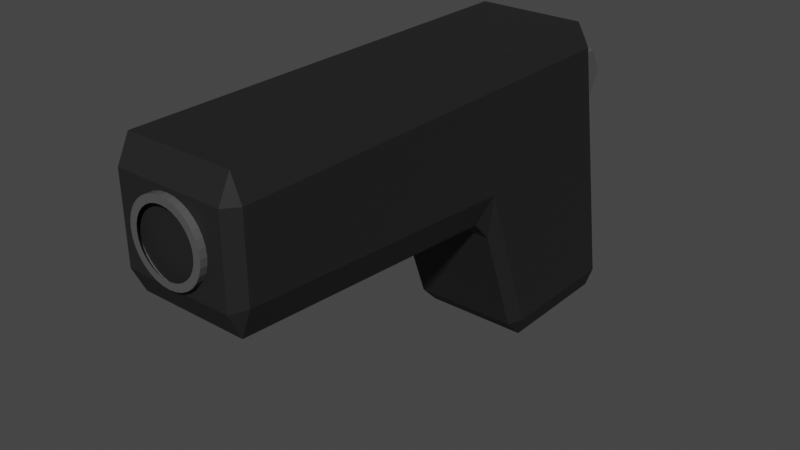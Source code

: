 # Source: Pistol.blend  (saved by Blender 3.4.6; exported with 4.5.12 LTS)
import bpy
from mathutils import Matrix  # noqa: F401  (used for matrix-valued properties, if any)

bpy.ops.wm.read_factory_settings(use_empty=True)
scene = bpy.context.scene
scene.name = 'Scene'

# ---- collections
col_collection = bpy.data.collections.new('Collection'); scene.collection.children.link(col_collection)

# ---- materials (node trees are filled in below, after node groups)
mat_pistolblack = bpy.data.materials.new('PistolBlack')
mat_pistolblack.alpha_threshold = 0.0
mat_pistolblack.use_transparent_shadow = False
mat_pistolblack.roughness = 0.5
mat_pistolblack.line_color = (0.0, 0.0, 0.0, 1.0)
mat_pistolgray = bpy.data.materials.new('PistolGray')
mat_pistolgray.use_transparent_shadow = False

# ---- material node trees
mat_pistolblack.use_nodes = True; mat_pistolblack.node_tree.nodes.clear()
_N = mat_pistolblack.node_tree.nodes; _L = mat_pistolblack.node_tree.links
n0 = _N.new('ShaderNodeOutputMaterial'); n0.name = 'Material Output'; n0.location = (300, 300)
n1 = _N.new('ShaderNodeBsdfPrincipled'); n1.name = 'Principled BSDF'; n1.location = (10, 300)
n1.distribution = 'GGX'
n1.subsurface_method = 'RANDOM_WALK_SKIN'
n1.inputs[0].default_value = (0.01885, 0.01885, 0.01885, 1.0)
n1.inputs[3].default_value = 1.45
n1.inputs[13].default_value = 0.1929
n1.inputs[27].default_value = (0.0, 0.0, 0.0, 1.0)
n1.inputs[28].default_value = 1.0
_L.new(n1.outputs[0], n0.inputs[0])
n0.is_active_output = True
mat_pistolgray.use_nodes = True; mat_pistolgray.node_tree.nodes.clear()
_N = mat_pistolgray.node_tree.nodes; _L = mat_pistolgray.node_tree.links
n0 = _N.new('ShaderNodeBsdfPrincipled'); n0.name = 'Principled BSDF'; n0.location = (10, 300)
n0.distribution = 'GGX'
n0.subsurface_method = 'RANDOM_WALK_SKIN'
n0.inputs[0].default_value = (0.08353, 0.08353, 0.08353, 1.0)
n0.inputs[3].default_value = 1.45
n0.inputs[27].default_value = (0.0, 0.0, 0.0, 1.0)
n0.inputs[28].default_value = 1.0
n1 = _N.new('ShaderNodeOutputMaterial'); n1.name = 'Material Output'; n1.location = (300, 300)
_L.new(n0.outputs[0], n1.inputs[0])
n1.is_active_output = True

# ---- world
world_world = bpy.data.worlds.new('World'); scene.world = world_world
world_world.use_nodes = True; world_world.node_tree.nodes.clear()
_N = world_world.node_tree.nodes; _L = world_world.node_tree.links
n0 = _N.new('ShaderNodeOutputWorld'); n0.name = 'World Output'; n0.location = (300, 300)
n1 = _N.new('ShaderNodeBackground'); n1.name = 'Background'; n1.location = (10, 300)
n1.inputs[0].default_value = (0.05088, 0.05088, 0.05088, 1.0)
_L.new(n1.outputs[0], n0.inputs[0])
n0.is_active_output = True
world_world.color = (0.05088, 0.05088, 0.05088)
world_world.use_sun_shadow = False
world_world.sun_shadow_jitter_overblur = 0.0

# ---- meshes
me_cube = bpy.data.meshes.new('Cube')
me_cube.from_pydata([(0.6768, 1.111, 0.6964), (0.84, 0.84, 1.0), (1.0, 0.8881, 0.84), (0.84, 1.571, -1.0), (0.6768, 1.284, 0.2222), (1.0, 1.502, -0.84), (0.84, -1.0, 1.0), (1.0, -1.0, 0.84), (1.0, -0.2456, -0.84), (0.84, -0.3634, -0.8708), (0.84, -0.109, -1.0), (-0.6768, 1.111, 0.6964), (-1.0, 0.8881, 0.84), (-0.84, 0.84, 1.0), (-1.0, 1.502, -0.84), (-0.6768, 1.284, 0.2222), (-0.84, 1.571, -1.0), (-1.0, -1.0, 0.84), (-0.84, -1.0, 1.0), (-1.0, -0.2456, -0.84), (-0.84, -0.109, -1.0), (-0.84, -0.3634, -0.8708), (-0.84, -0.9056, -0.1292), (-0.84, -1.16, 0.005494), (-1.0, -1.0, 0.1888), (0.84, -0.9056, -0.1292), (1.0, -1.0, 0.1888), (0.84, -1.16, 0.005494), (-1.0, -4.84, 0.3196), (-0.84, -4.84, 0.1319), (-0.84, -5.0, 0.2974), (-1.0, -4.84, 0.84), (-0.84, -5.0, 0.84), (-0.84, -4.84, 1.0), (0.84, -4.84, 1.0), (0.84, -5.0, 0.84), (1.0, -4.84, 0.84), (1.0, -4.84, 0.3196), (0.84, -5.0, 0.2974), (0.84, -4.84, 0.1319), (-0.84, 1.676, -0.8497), (0.84, 1.676, -0.8497), (0.84, 1.055, 0.8497), (-0.84, 1.055, 0.8497), (-0.6768, 1.657, 0.56), (0.6768, 1.657, 0.56), (0.6768, 1.484, 0.7305), (-0.6768, 1.484, 0.7305), (4.371e-09, -4.914, 0.8139), (4.371e-09, -5.086, 0.8139), (0.1151, -4.914, 0.8092), (0.1151, -5.086, 0.8092), (0.2257, -4.914, 0.7953), (0.2257, -5.086, 0.7953), (0.3277, -4.914, 0.7726), (0.3277, -5.086, 0.7726), (0.4171, -4.914, 0.7421), (0.4171, -5.086, 0.7421), (0.4904, -4.914, 0.705), (0.4904, -5.086, 0.705), (0.5449, -4.914, 0.6626), (0.5449, -5.086, 0.6626), (0.5785, -4.914, 0.6166), (0.5785, -5.086, 0.6166), (0.5898, -4.914, 0.5687), (0.5898, -5.086, 0.5687), (0.5785, -4.914, 0.5209), (0.5785, -5.086, 0.5209), (0.5449, -4.914, 0.4749), (0.5449, -5.086, 0.4749), (0.4904, -4.914, 0.4325), (0.4904, -5.086, 0.4325), (0.4171, -4.914, 0.3953), (0.4171, -5.086, 0.3953), (0.3277, -4.914, 0.3648), (0.3277, -5.086, 0.3648), (0.2257, -4.914, 0.3422), (0.2257, -5.086, 0.3422), (0.1151, -4.914, 0.3282), (0.1151, -5.086, 0.3282), (4.371e-09, -4.914, 0.3235), (4.371e-09, -5.086, 0.3235), (-0.1151, -4.914, 0.3282), (-0.1151, -5.086, 0.3282), (-0.2257, -4.914, 0.3422), (-0.2257, -5.086, 0.3422), (-0.3277, -4.914, 0.3648), (-0.3277, -5.086, 0.3648), (-0.4171, -4.914, 0.3953), (-0.4171, -5.086, 0.3953), (-0.4904, -4.914, 0.4325), (-0.4904, -5.086, 0.4325), (-0.5449, -4.914, 0.4749), (-0.5449, -5.086, 0.4749), (-0.5785, -4.914, 0.5209), (-0.5785, -5.086, 0.5209), (-0.5898, -4.914, 0.5687), (-0.5898, -5.086, 0.5687), (-0.5785, -4.914, 0.6166), (-0.5785, -5.086, 0.6166), (-0.5449, -4.914, 0.6626), (-0.5449, -5.086, 0.6626), (-0.4904, -4.914, 0.705), (-0.4904, -5.086, 0.705), (-0.4171, -4.914, 0.7421), (-0.4171, -5.086, 0.7421), (-0.3277, -4.914, 0.7726), (-0.3277, -5.086, 0.7726), (-0.2257, -4.914, 0.7953), (-0.2257, -5.086, 0.7953), (-0.1151, -4.914, 0.8092), (-0.1151, -5.086, 0.8092), (0.09365, -5.086, 0.7645), (4.013e-09, -5.086, 0.7683), (0.1837, -5.086, 0.7531), (0.2667, -5.086, 0.7347), (0.3394, -5.086, 0.7098), (0.3991, -5.086, 0.6796), (0.4435, -5.086, 0.6451), (0.4708, -5.086, 0.6077), (0.48, -5.086, 0.5687), (0.4708, -5.086, 0.5298), (0.4435, -5.086, 0.4923), (0.3991, -5.086, 0.4578), (0.3394, -5.086, 0.4276), (0.2667, -5.086, 0.4028), (0.1837, -5.086, 0.3843), (0.09365, -5.086, 0.373), (4.013e-09, -5.086, 0.3691), (-0.09365, -5.086, 0.373), (-0.1837, -5.086, 0.3843), (-0.2667, -5.086, 0.4028), (-0.3394, -5.086, 0.4276), (-0.3991, -5.086, 0.4578), (-0.4435, -5.086, 0.4923), (-0.4708, -5.086, 0.5298), (-0.48, -5.086, 0.5687), (-0.4708, -5.086, 0.6077), (-0.4435, -5.086, 0.6451), (-0.3991, -5.086, 0.6796), (-0.3394, -5.086, 0.7098), (-0.2667, -5.086, 0.7347), (-0.1837, -5.086, 0.7531), (-0.09365, -5.086, 0.7645)], [], [(16, 3, 10, 20), (19, 24, 17, 12, 14), (17, 24, 28, 31), (6, 18, 33, 34), (1, 13, 18, 6), (5, 2, 7, 26, 8), (23, 27, 39, 29), (30, 38, 35, 32), (26, 7, 36, 37), (9, 25, 22, 21), (42, 1, 2), (3, 41, 5), (8, 9, 10), (43, 12, 13), (14, 40, 16), (19, 20, 21), (22, 23, 24), (25, 26, 27), (28, 29, 30), (31, 32, 33), (34, 35, 36), (37, 38, 39), (16, 20, 19, 14), (3, 16, 40, 41), (2, 5, 41, 42), (25, 9, 8, 26), (43, 40, 14, 12), (1, 6, 7, 2), (20, 10, 9, 21), (18, 13, 12, 17), (13, 1, 42, 43), (10, 3, 5, 8), (21, 22, 24, 19), (22, 25, 27, 23), (30, 32, 31, 28), (34, 33, 32, 35), (35, 38, 37, 36), (29, 39, 38, 30), (23, 29, 28, 24), (33, 18, 17, 31), (26, 37, 39, 27), (36, 7, 6, 34), (15, 11, 47, 44), (15, 4, 41, 40), (4, 0, 42, 41), (11, 15, 40, 43), (0, 11, 43, 42), (44, 47, 46, 45), (4, 15, 44, 45), (11, 0, 46, 47), (0, 4, 45, 46), (48, 49, 51, 50), (50, 51, 53, 52), (52, 53, 55, 54), (54, 55, 57, 56), (56, 57, 59, 58), (58, 59, 61, 60), (60, 61, 63, 62), (62, 63, 65, 64), (64, 65, 67, 66), (66, 67, 69, 68), (68, 69, 71, 70), (70, 71, 73, 72), (72, 73, 75, 74), (74, 75, 77, 76), (76, 77, 79, 78), (78, 79, 81, 80), (80, 81, 83, 82), (82, 83, 85, 84), (84, 85, 87, 86), (86, 87, 89, 88), (88, 89, 91, 90), (90, 91, 93, 92), (92, 93, 95, 94), (94, 95, 97, 96), (96, 97, 99, 98), (98, 99, 101, 100), (100, 101, 103, 102), (102, 103, 105, 104), (104, 105, 107, 106), (106, 107, 109, 108), (63, 61, 118, 119), (108, 109, 111, 110), (110, 111, 49, 48), (48, 50, 52, 54, 56, 58, 60, 62, 64, 66, 68, 70, 72, 74, 76, 78, 80, 82, 84, 86, 88, 90, 92, 94, 96, 98, 100, 102, 104, 106, 108, 110), (81, 79, 127, 128), (99, 97, 136, 137), (55, 53, 114, 115), (73, 71, 123, 124), (91, 89, 132, 133), (109, 107, 141, 142), (65, 63, 119, 120), (83, 81, 128, 129), (101, 99, 137, 138), (57, 55, 115, 116), (75, 73, 124, 125), (93, 91, 133, 134), (111, 109, 142, 143), (67, 65, 120, 121), (85, 83, 129, 130), (103, 101, 138, 139), (59, 57, 116, 117), (77, 75, 125, 126), (95, 93, 134, 135), (51, 49, 113, 112), (49, 111, 143, 113), (69, 67, 121, 122), (87, 85, 130, 131), (105, 103, 139, 140), (61, 59, 117, 118), (79, 77, 126, 127), (97, 95, 135, 136), (53, 51, 112, 114), (71, 69, 122, 123), (89, 87, 131, 132), (107, 105, 140, 141)])
me_cube.polygons.foreach_set('material_index', [0, 0, 0, 0, 0, 0, 0, 0, 0, 0, 0, 0, 0, 0, 0, 0, 0, 0, 0, 0, 0, 0, 0, 0, 0, 0, 0, 0, 0, 0, 0, 0, 0, 0, 0, 0, 0, 0, 0, 0, 0, 0, 1, 0, 0, 0, 0, 1, 1, 1, 1, 1, 1, 1, 1, 1, 1, 1, 1, 1, 1, 1, 1, 1, 1, 1, 1, 1, 1, 1, 1, 1, 1, 1, 1, 1, 1, 1, 1, 1, 1, 1, 1, 1, 1, 1, 1, 1, 1, 1, 1, 1, 1, 1, 1, 1, 1, 1, 1, 1, 1, 1, 1, 1, 1, 1, 1, 1, 1, 1, 1, 1, 1, 1, 1, 1])
_uv = me_cube.uv_layers.new(name='UVMap')
_uv.uv.foreach_set('vector', [0.145, 0.52, 0.355, 0.52, 0.355, 0.73, 0.145, 0.73, 0.395, 0.0142, 0.5236, 0.0, 0.605, 0.0, 0.605, 0.2293, 0.395, 0.229, 0.605, 0.0, 0.5236, 0.0, 0.5269, 0.0, 0.6021, 0.0, 0.645, 0.75, 0.855, 0.75, 0.855, 0.75, 0.645, 0.75, 0.645, 0.52, 0.855, 0.52, 0.855, 0.75, 0.645, 0.75, 0.395, 0.521, 0.605, 0.5207, 0.605, 0.75, 0.5236, 0.75, 0.395, 0.7358, 0.5, 0.98, 0.5, 0.77, 0.5, 0.77, 0.5, 0.98, 0.5232, 0.98, 0.5232, 0.77, 0.6018, 0.77, 0.6018, 0.98, 0.5236, 0.75, 0.605, 0.75, 0.6021, 0.75, 0.5269, 0.75, 0.3911, 0.77, 0.4839, 0.77, 0.4839, 0.98, 0.3911, 0.98, 0.6062, 0.48, 0.625, 0.48, 0.6119, 0.5, 0.355, 0.52, 0.355, 0.5069, 0.375, 0.5286, 0.375, 0.7471, 0.355, 0.75, 0.355, 0.73, 0.6062, 0.25, 0.605, 0.2293, 0.625, 0.23, 0.125, 0.5286, 0.145, 0.5069, 0.145, 0.52, 0.125, 0.7471, 0.145, 0.73, 0.145, 0.75, 0.4839, 0.98, 0.5, 0.98, 0.5, 1.0, 0.4839, 0.77, 0.5236, 0.75, 0.5, 0.77, 0.5, 1.0, 0.5, 0.98, 0.5, 0.98, 0.6021, 0.0, 0.6018, 0.0, 0.625, 0.0, 0.625, 0.75, 0.6018, 0.75, 0.6021, 0.75, 0.5269, 0.75, 0.5232, 0.77, 0.5, 0.77, 0.145, 0.52, 0.145, 0.73, 0.125, 0.7471, 0.125, 0.5286, 0.355, 0.52, 0.145, 0.52, 0.145, 0.5, 0.355, 0.5, 0.605, 0.5207, 0.395, 0.521, 0.3938, 0.48, 0.6062, 0.48, 0.4839, 0.77, 0.3911, 0.77, 0.395, 0.7358, 0.5236, 0.75, 0.6062, 0.27, 0.3938, 0.27, 0.395, 0.229, 0.605, 0.2293, 0.645, 0.52, 0.645, 0.75, 0.605, 0.75, 0.605, 0.5207, 0.145, 0.73, 0.355, 0.73, 0.355, 0.75, 0.145, 0.75, 0.625, 0.0, 0.625, 0.23, 0.605, 0.2293, 0.605, 0.0, 0.625, 0.27, 0.625, 0.48, 0.6062, 0.48, 0.6062, 0.27, 0.355, 0.73, 0.355, 0.52, 0.395, 0.521, 0.395, 0.7358, 0.3911, 0.98, 0.4839, 0.98, 0.5, 1.0, 0.3866, 1.0, 0.4839, 0.98, 0.4839, 0.77, 0.5, 0.77, 0.5, 0.98, 0.5232, 0.0, 0.6018, 0.0, 0.6021, 0.0, 0.5269, 0.0, 0.625, 0.77, 0.625, 0.98, 0.6018, 0.98, 0.6018, 0.77, 0.6018, 0.77, 0.5232, 0.77, 0.5269, 0.75, 0.6021, 0.75, 0.5, 0.98, 0.5, 0.77, 0.5232, 0.77, 0.5232, 0.98, 0.5, 0.98, 0.5, 0.98, 0.5, 1.0, 0.5, 1.0, 0.625, 0.0, 0.625, 0.0, 0.605, 0.0, 0.6021, 0.0, 0.5236, 0.75, 0.5269, 0.75, 0.5, 0.77, 0.5, 0.77, 0.6021, 0.75, 0.605, 0.75, 0.645, 0.75, 0.645, 0.75, 0.5278, 0.2904, 0.5871, 0.2904, 0.5871, 0.2904, 0.5278, 0.2904, 0.5278, 0.2904, 0.5278, 0.4596, 0.3938, 0.48, 0.3938, 0.27, 0.5278, 0.4596, 0.5871, 0.4596, 0.6062, 0.48, 0.3938, 0.48, 0.5871, 0.2904, 0.5278, 0.2904, 0.3938, 0.27, 0.6062, 0.27, 0.5871, 0.4596, 0.5871, 0.2904, 0.6062, 0.27, 0.6062, 0.48, 0.5278, 0.2904, 0.5871, 0.2904, 0.5871, 0.4596, 0.5278, 0.4596, 0.5278, 0.4596, 0.5278, 0.2904, 0.5278, 0.2904, 0.5278, 0.4596, 0.5871, 0.2904, 0.5871, 0.4596, 0.5871, 0.4596, 0.5871, 0.2904, 0.5871, 0.4596, 0.5278, 0.4596, 0.5278, 0.4596, 0.5871, 0.4596, 1.0, 0.5, 1.0, 1.0, 0.9688, 1.0, 0.9688, 0.5, 0.9688, 0.5, 0.9688, 1.0, 0.9375, 1.0, 0.9375, 0.5, 0.9375, 0.5, 0.9375, 1.0, 0.9062, 1.0, 0.9062, 0.5, 0.9062, 0.5, 0.9062, 1.0, 0.875, 1.0, 0.875, 0.5, 0.875, 0.5, 0.875, 1.0, 0.8438, 1.0, 0.8438, 0.5, 0.8438, 0.5, 0.8438, 1.0, 0.8125, 1.0, 0.8125, 0.5, 0.8125, 0.5, 0.8125, 1.0, 0.7812, 1.0, 0.7812, 0.5, 0.7812, 0.5, 0.7812, 1.0, 0.75, 1.0, 0.75, 0.5, 0.75, 0.5, 0.75, 1.0, 0.7188, 1.0, 0.7188, 0.5, 0.7188, 0.5, 0.7188, 1.0, 0.6875, 1.0, 0.6875, 0.5, 0.6875, 0.5, 0.6875, 1.0, 0.6562, 1.0, 0.6562, 0.5, 0.6562, 0.5, 0.6562, 1.0, 0.625, 1.0, 0.625, 0.5, 0.625, 0.5, 0.625, 1.0, 0.5938, 1.0, 0.5938, 0.5, 0.5938, 0.5, 0.5938, 1.0, 0.5625, 1.0, 0.5625, 0.5, 0.5625, 0.5, 0.5625, 1.0, 0.5312, 1.0, 0.5312, 0.5, 0.5312, 0.5, 0.5312, 1.0, 0.5, 1.0, 0.5, 0.5, 0.5, 0.5, 0.5, 1.0, 0.4688, 1.0, 0.4688, 0.5, 0.4688, 0.5, 0.4688, 1.0, 0.4375, 1.0, 0.4375, 0.5, 0.4375, 0.5, 0.4375, 1.0, 0.4062, 1.0, 0.4062, 0.5, 0.4062, 0.5, 0.4062, 1.0, 0.375, 1.0, 0.375, 0.5, 0.375, 0.5, 0.375, 1.0, 0.3438, 1.0, 0.3438, 0.5, 0.3438, 0.5, 0.3438, 1.0, 0.3125, 1.0, 0.3125, 0.5, 0.3125, 0.5, 0.3125, 1.0, 0.2812, 1.0, 0.2812, 0.5, 0.2812, 0.5, 0.2812, 1.0, 0.25, 1.0, 0.25, 0.5, 0.25, 0.5, 0.25, 1.0, 0.2188, 1.0, 0.2188, 0.5, 0.2188, 0.5, 0.2188, 1.0, 0.1875, 1.0, 0.1875, 0.5, 0.1875, 0.5, 0.1875, 1.0, 0.1562, 1.0, 0.1562, 0.5, 0.1562, 0.5, 0.1562, 1.0, 0.125, 1.0, 0.125, 0.5, 0.125, 0.5, 0.125, 1.0, 0.09375, 1.0, 0.09375, 0.5, 0.09375, 0.5, 0.09375, 1.0, 0.0625, 1.0, 0.0625, 0.5, 0.7812, 1.0, 0.8125, 1.0, 0.8125, 1.0, 0.7812, 1.0, 0.0625, 0.5, 0.0625, 1.0, 0.03125, 1.0, 0.03125, 0.5, 0.03125, 0.5, 0.03125, 1.0, 0.0, 1.0, 0.0, 0.5, 0.75, 0.49, 0.7968, 0.4854, 0.8418, 0.4717, 0.8833, 0.4496, 0.9197, 0.4197, 0.9496, 0.3833, 0.9717, 0.3418, 0.9854, 0.2968, 0.99, 0.25, 0.9854, 0.2032, 0.9717, 0.1582, 0.9496, 0.1167, 0.9197, 0.08029, 0.8833, 0.05045, 0.8418, 0.02827, 0.7968, 0.01461, 0.75, 0.01, 0.7032, 0.01461, 0.6582, 0.02827, 0.6167, 0.05045, 0.5803, 0.08029, 0.5504, 0.1167, 0.5283, 0.1582, 0.5146, 0.2032, 0.51, 0.25, 0.5146, 0.2968, 0.5283, 0.3418, 0.5504, 0.3833, 0.5803, 0.4197, 0.6167, 0.4496, 0.6582, 0.4717, 0.7032, 0.4854, 0.5, 1.0, 0.5312, 1.0, 0.5312, 1.0, 0.5, 1.0, 0.2188, 1.0, 0.25, 1.0, 0.25, 1.0, 0.2188, 1.0, 0.9062, 1.0, 0.9375, 1.0, 0.9375, 1.0, 0.9062, 1.0, 0.625, 1.0, 0.6562, 1.0, 0.6562, 1.0, 0.625, 1.0, 0.3438, 1.0, 0.375, 1.0, 0.375, 1.0, 0.3438, 1.0, 0.0625, 1.0, 0.09375, 1.0, 0.09375, 1.0, 0.0625, 1.0, 0.75, 1.0, 0.7812, 1.0, 0.7812, 1.0, 0.75, 1.0, 0.4688, 1.0, 0.5, 1.0, 0.5, 1.0, 0.4688, 1.0, 0.1875, 1.0, 0.2188, 1.0, 0.2188, 1.0, 0.1875, 1.0, 0.875, 1.0, 0.9062, 1.0, 0.9062, 1.0, 0.875, 1.0, 0.5938, 1.0, 0.625, 1.0, 0.625, 1.0, 0.5938, 1.0, 0.3125, 1.0, 0.3438, 1.0, 0.3438, 1.0, 0.3125, 1.0, 0.03125, 1.0, 0.0625, 1.0, 0.0625, 1.0, 0.03125, 1.0, 0.7188, 1.0, 0.75, 1.0, 0.75, 1.0, 0.7188, 1.0, 0.4375, 1.0, 0.4688, 1.0, 0.4688, 1.0, 0.4375, 1.0, 0.1562, 1.0, 0.1875, 1.0, 0.1875, 1.0, 0.1562, 1.0, 0.8438, 1.0, 0.875, 1.0, 0.875, 1.0, 0.8438, 1.0, 0.5625, 1.0, 0.5938, 1.0, 0.5938, 1.0, 0.5625, 1.0, 0.2812, 1.0, 0.3125, 1.0, 0.3125, 1.0, 0.2812, 1.0, 0.9688, 1.0, 1.0, 1.0, 1.0, 1.0, 0.9688, 1.0, 0.0, 1.0, 0.03125, 1.0, 0.03125, 1.0, 0.0, 1.0, 0.6875, 1.0, 0.7188, 1.0, 0.7188, 1.0, 0.6875, 1.0, 0.4062, 1.0, 0.4375, 1.0, 0.4375, 1.0, 0.4062, 1.0, 0.125, 1.0, 0.1562, 1.0, 0.1562, 1.0, 0.125, 1.0, 0.8125, 1.0, 0.8438, 1.0, 0.8438, 1.0, 0.8125, 1.0, 0.5312, 1.0, 0.5625, 1.0, 0.5625, 1.0, 0.5312, 1.0, 0.25, 1.0, 0.2812, 1.0, 0.2812, 1.0, 0.25, 1.0, 0.9375, 1.0, 0.9688, 1.0, 0.9688, 1.0, 0.9375, 1.0, 0.6562, 1.0, 0.6875, 1.0, 0.6875, 1.0, 0.6562, 1.0, 0.375, 1.0, 0.4062, 1.0, 0.4062, 1.0, 0.375, 1.0, 0.09375, 1.0, 0.125, 1.0, 0.125, 1.0, 0.09375, 1.0])
me_cube.materials.append(mat_pistolblack)
me_cube.materials.append(mat_pistolgray)
me_cube.use_mirror_vertex_groups = False
me_cube.update()

# ---- objects
ob_cube = bpy.data.objects.new('Cube', me_cube)

# ---- transforms, parenting, visibility, modifiers, constraints
ob_cube.location = (0.0, 0.0, 0.0)
ob_cube.scale = (0.04157, 0.05, 0.1)
ob_cube.lock_rotations_4d = False
ob_cube.empty_display_type = 'ARROWS'
ob_cube.lineart.crease_threshold = 0.0

# ---- collection membership
col_collection.objects.link(ob_cube)

# ---- scene / render settings (as saved in the file)
scene.frame_start = 1; scene.frame_end = 250; scene.frame_set(1)
scene.render.engine = 'BLENDER_EEVEE_NEXT'
scene.cycles.sampling_pattern = 'TABULATED_SOBOL'
scene.cycles.use_light_tree = False
scene.view_settings.view_transform = 'Filmic'
bpy.context.view_layer.update()

# ---- added for rendering (the .blend has no active camera and no usable light): camera, sun
cam_auto = bpy.data.cameras.new('AutoCamera')
cam_auto.lens = 50.0
cam_auto.sensor_width = 36.0
cam_auto.clip_end = 1000.0
ob_auto_camera = bpy.data.objects.new('AutoCamera', cam_auto)
scene.collection.objects.link(ob_auto_camera)
ob_auto_camera.location = (0.371493, -0.531031, 0.297194)
ob_auto_camera.rotation_euler = (1.09748, -7.21219e-08, 0.694738)
scene.camera = ob_auto_camera
light_auto_sun = bpy.data.lights.new('AutoSun', 'SUN')
light_auto_sun.energy = 3.0
light_auto_sun.angle = 0.0523599
ob_auto_sun = bpy.data.objects.new('AutoSun', light_auto_sun)
scene.collection.objects.link(ob_auto_sun)
ob_auto_sun.rotation_euler = (0.872665, 0.174533, 0.523599)
bpy.context.view_layer.update()
